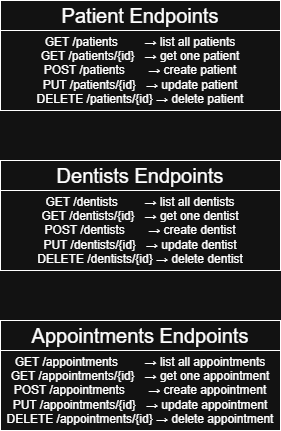

The diagram above was exported from draw.io. Its source (the exported page's mxGraphModel, read from the mxfile embedded in the PNG):
<mxGraphModel dx="1372" dy="763" grid="1" gridSize="10" guides="1" tooltips="1" connect="1" arrows="1" fold="1" page="1" pageScale="1" pageWidth="850" pageHeight="1100" math="0" shadow="0">
  <root>
    <mxCell id="0" />
    <mxCell id="1" parent="0" />
    <mxCell id="rIuegGZW9wb15X40FMpX-1" parent="1" style="rounded=0;whiteSpace=wrap;html=1;" value="&lt;div&gt;GET /patients&amp;nbsp; &amp;nbsp; &amp;nbsp; &amp;nbsp; → list all patients&lt;/div&gt;&lt;div&gt;GET /patients/{id}&amp;nbsp; &amp;nbsp;→ get one patient&lt;/div&gt;&lt;div&gt;POST /patients&amp;nbsp; &amp;nbsp; &amp;nbsp; &amp;nbsp;→ create patient&lt;/div&gt;&lt;div&gt;PUT /patients/{id}&amp;nbsp; &amp;nbsp;→ update patient&lt;/div&gt;&lt;div&gt;DELETE /patients/{id} → delete patient&lt;/div&gt;" vertex="1">
      <mxGeometry height="80" width="280" x="80" y="70" as="geometry" />
    </mxCell>
    <mxCell id="rIuegGZW9wb15X40FMpX-3" parent="1" style="rounded=0;whiteSpace=wrap;html=1;" value="&lt;font style=&quot;font-size: 20px;&quot;&gt;Patient Endpoints&lt;/font&gt;" vertex="1">
      <mxGeometry height="30" width="280" x="80" y="40" as="geometry" />
    </mxCell>
    <mxCell id="rIuegGZW9wb15X40FMpX-4" parent="1" style="rounded=0;whiteSpace=wrap;html=1;" value="&lt;font style=&quot;font-size: 20px;&quot;&gt;Dentists Endpoints&lt;/font&gt;" vertex="1">
      <mxGeometry height="30" width="280" x="80" y="200" as="geometry" />
    </mxCell>
    <mxCell id="rIuegGZW9wb15X40FMpX-5" parent="1" style="rounded=0;whiteSpace=wrap;html=1;" value="&lt;div&gt;GET /dentists&amp;nbsp; &amp;nbsp; &amp;nbsp; &amp;nbsp; → list all dentists&lt;/div&gt;&lt;div&gt;GET /dentists/{id}&amp;nbsp; &amp;nbsp;→ get one dentist&lt;/div&gt;&lt;div&gt;POST /dentists&amp;nbsp; &amp;nbsp; &amp;nbsp; &amp;nbsp;→ create dentist&lt;/div&gt;&lt;div&gt;PUT /dentists/{id}&amp;nbsp; &amp;nbsp;→ update dentist&lt;/div&gt;&lt;div&gt;DELETE /dentists/{id} → delete dentist&lt;/div&gt;" vertex="1">
      <mxGeometry height="80" width="280" x="80" y="230" as="geometry" />
    </mxCell>
    <mxCell id="rIuegGZW9wb15X40FMpX-6" parent="1" style="rounded=0;whiteSpace=wrap;html=1;" value="&lt;font style=&quot;font-size: 20px;&quot;&gt;Appointments Endpoints&lt;/font&gt;" vertex="1">
      <mxGeometry height="30" width="280" x="80" y="360" as="geometry" />
    </mxCell>
    <mxCell id="rIuegGZW9wb15X40FMpX-7" parent="1" style="rounded=0;whiteSpace=wrap;html=1;" value="&lt;div&gt;&lt;font&gt;GET /appointments&amp;nbsp; &amp;nbsp; &amp;nbsp; &amp;nbsp; → list all appointments&lt;/font&gt;&lt;/div&gt;&lt;div&gt;&lt;font&gt;GET /appointments/{id}&amp;nbsp; &amp;nbsp;→ get one appointment&lt;/font&gt;&lt;/div&gt;&lt;div&gt;&lt;font&gt;POST /appointments&amp;nbsp; &amp;nbsp; &amp;nbsp; &amp;nbsp;→ create appointment&lt;/font&gt;&lt;/div&gt;&lt;div&gt;&lt;font&gt;PUT /appointments/{id}&amp;nbsp; &amp;nbsp;→ update appointment&lt;/font&gt;&lt;/div&gt;&lt;div&gt;&lt;font&gt;DELETE /appointments/{id} → delete appointment&lt;/font&gt;&lt;/div&gt;" vertex="1">
      <mxGeometry height="80" width="280" x="80" y="390" as="geometry" />
    </mxCell>
  </root>
</mxGraphModel>